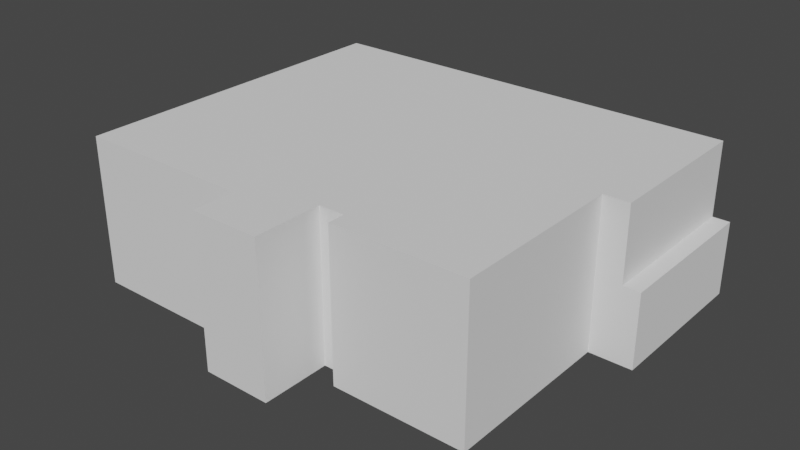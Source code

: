 # Source: house2.blend  (saved by Blender 2.83.21; exported with 4.5.12 LTS)
import bpy
from mathutils import Matrix  # noqa: F401  (used for matrix-valued properties, if any)

bpy.ops.wm.read_factory_settings(use_empty=True)
scene = bpy.context.scene
scene.name = 'Scene'

# ---- collections
col_collection = bpy.data.collections.new('Collection'); scene.collection.children.link(col_collection)

# ---- world
world_world = bpy.data.worlds.new('World'); scene.world = world_world
world_world.use_nodes = True; world_world.node_tree.nodes.clear()
_N = world_world.node_tree.nodes; _L = world_world.node_tree.links
n0 = _N.new('ShaderNodeOutputWorld'); n0.name = 'World Output'; n0.location = (300, 300)
n1 = _N.new('ShaderNodeBackground'); n1.name = 'Background'; n1.location = (10, 300)
n1.inputs[0].default_value = (0.05088, 0.05088, 0.05088, 1.0)
_L.new(n1.outputs[0], n0.inputs[0])
n0.is_active_output = True
world_world.color = (0.05088, 0.05088, 0.05088)
world_world.use_sun_shadow = False
world_world.sun_shadow_jitter_overblur = 0.0

# ---- meshes
me_plane_001 = bpy.data.meshes.new('Plane.001')
me_plane_001.from_pydata([(-6.0, -1.0, 0.0), (6.0, -1.0, 0.0), (-6.0, 1.0, 0.0), (6.0, 1.0, 0.0), (-8.0, -1.0, 0.0), (-8.0, 1.0, 0.0), (8.0, -1.0, 0.0), (8.0, 1.0, 0.0), (-6.0, 9.0, 0.0), (-8.0, 9.0, 0.0), (6.0, 15.0, 0.0), (8.0, 15.0, 0.0), (6.0, 17.0, 0.0), (8.0, 17.0, 0.0), (14.0, 15.0, 0.0), (14.0, 17.0, 0.0), (16.0, 15.0, 0.0), (16.0, 17.0, 0.0), (6.0, 29.0, 0.0), (8.0, 29.0, 0.0), (6.0, 31.0, 0.0), (8.0, 31.0, 0.0), (14.0, 29.0, 0.0), (14.0, 31.0, 0.0), (16.0, 29.0, 0.0), (16.0, 31.0, 0.0), (14.0, 39.0, 0.0), (16.0, 39.0, 0.0), (14.0, 41.0, 0.0), (16.0, 41.0, 0.0), (8.0, 39.0, 0.0), (8.0, 41.0, 0.0), (6.0, 39.0, 0.0), (6.0, 41.0, 0.0), (8.0, 52.0, 0.0), (6.0, 52.0, 0.0), (8.0, 54.0, 0.0), (6.0, 54.0, 0.0), (16.0, 52.0, 0.0), (16.0, 54.0, 0.0), (18.0, 52.0, 0.0), (18.0, 54.0, 0.0), (18.0, 39.0, 0.0), (18.0, 41.0, 0.0), (14.0, 13.0, 0.0), (16.0, 13.0, 0.0), (14.0, 11.0, 0.0), (16.0, 11.0, 0.0), (43.0, 13.0, 0.0), (43.0, 11.0, 0.0), (45.0, 13.0, 0.0), (45.0, 11.0, 0.0), (43.0, 52.0, 0.0), (45.0, 52.0, 0.0), (43.0, 54.0, 0.0), (45.0, 54.0, 0.0), (53.0, 52.0, 0.0), (53.0, 54.0, 0.0), (55.0, 52.0, 0.0), (55.0, 54.0, 0.0), (53.0, 88.0, 0.0), (55.0, 88.0, 0.0), (53.0, 90.0, 0.0), (55.0, 90.0, 0.0), (0.0, 88.0, 0.0), (0.0, 90.0, 0.0), (-2.0, 88.0, 0.0), (-2.0, 90.0, 0.0), (0.0, 72.0, 0.0), (-2.0, 72.0, 0.0), (0.0, 70.0, 0.0), (-2.0, 70.0, 0.0), (-11.0, 72.0, 0.0), (-11.0, 70.0, 0.0), (-13.0, 72.0, 0.0), (-13.0, 70.0, 0.0), (-11.0, 88.0, 0.0), (-13.0, 88.0, 0.0), (-11.0, 90.0, 0.0), (-13.0, 90.0, 0.0), (-6.0, 11.0, 0.0), (-8.0, 11.0, 0.0), (-18.0, 9.0, 0.0), (-18.0, 11.0, 0.0), (-20.0, 11.0, 0.0), (-20.0, 9.0, 0.0), (-6.0, 38.0, 0.0), (-8.0, 38.0, 0.0), (-18.0, 42.0, 0.0), (-20.0, 42.0, 0.0), (-48.0, 11.0, 0.0), (-48.0, 9.0, 0.0), (-50.0, 11.0, 0.0), (-50.0, 9.0, 0.0), (-48.0, 53.0, 0.0), (-50.0, 53.0, 0.0), (-48.0, 55.0, 0.0), (-50.0, 55.0, 0.0), (-20.0, 53.0, 0.0), (-20.0, 55.0, 0.0), (-18.0, 53.0, 0.0), (-18.0, 55.0, 0.0), (-48.0, 88.0, 0.0), (-50.0, 88.0, 0.0), (-48.0, 90.0, 0.0), (-50.0, 90.0, 0.0), (-20.0, 70.0, 0.0), (-18.0, 70.0, 0.0), (-20.0, 72.0, 0.0), (-18.0, 72.0, 0.0)], [], [(0, 1, 3, 2), (0, 2, 5, 4), (3, 1, 6, 7), (5, 2, 8, 9), (3, 7, 11, 10), (10, 11, 13, 12), (13, 11, 14, 15), (15, 14, 16, 17), (12, 13, 19, 18), (18, 19, 21, 20), (21, 19, 22, 23), (23, 22, 24, 25), (17, 24, 22, 15), (23, 25, 27, 26), (26, 27, 29, 28), (26, 28, 31, 30), (30, 31, 33, 32), (33, 31, 34, 35), (35, 34, 36, 37), (36, 34, 38, 39), (39, 38, 40, 41), (29, 27, 42, 43), (38, 29, 43, 40), (16, 14, 44, 45), (45, 44, 46, 47), (45, 47, 49, 48), (48, 49, 51, 50), (48, 50, 53, 52), (52, 53, 55, 54), (40, 52, 54, 41), (55, 53, 56, 57), (57, 56, 58, 59), (57, 59, 61, 60), (60, 61, 63, 62), (60, 62, 65, 64), (64, 65, 67, 66), (64, 66, 69, 68), (68, 69, 71, 70), (71, 69, 72, 73), (73, 72, 74, 75), (74, 72, 76, 77), (77, 76, 78, 79), (67, 78, 76, 66), (9, 8, 80, 81), (9, 81, 83, 82), (82, 83, 84, 85), (81, 80, 86, 87), (84, 83, 88, 89), (85, 84, 90, 91), (91, 90, 92, 93), (92, 90, 94, 95), (95, 94, 96, 97), (96, 94, 98, 99), (99, 98, 100, 101), (97, 96, 102, 103), (103, 102, 104, 105), (79, 104, 102, 77), (99, 101, 107, 106), (106, 107, 109, 108), (74, 109, 107, 75)])
_uv = me_plane_001.uv_layers.new(name='UVMap')
_uv.uv.foreach_set('vector', [0.0, 0.0, 1.0, 0.0, 1.0, 1.0, 0.0, 1.0, 0.0, 0.0, 0.0, 1.0, 0.0, 1.0, 0.0, 0.0, 1.0, 1.0, 1.0, 0.0, 1.0, 0.0, 1.0, 1.0, 0.0, 1.0, 0.0, 1.0, 0.0, 1.0, 0.0, 1.0, 1.0, 1.0, 1.0, 1.0, 1.0, 1.0, 1.0, 1.0, 1.0, 1.0, 1.0, 1.0, 1.0, 1.0, 1.0, 1.0, 1.0, 1.0, 1.0, 1.0, 1.0, 1.0, 1.0, 1.0, 1.0, 1.0, 1.0, 1.0, 1.0, 1.0, 1.0, 1.0, 1.0, 1.0, 1.0, 1.0, 1.0, 1.0, 1.0, 1.0, 1.0, 1.0, 1.0, 1.0, 1.0, 1.0, 1.0, 1.0, 1.0, 1.0, 1.0, 1.0, 1.0, 1.0, 1.0, 1.0, 1.0, 1.0, 1.0, 1.0, 1.0, 1.0, 1.0, 1.0, 1.0, 1.0, 1.0, 1.0, 1.0, 1.0, 1.0, 1.0, 1.0, 1.0, 1.0, 1.0, 1.0, 1.0, 1.0, 1.0, 1.0, 1.0, 1.0, 1.0, 1.0, 1.0, 1.0, 1.0, 1.0, 1.0, 1.0, 1.0, 1.0, 1.0, 1.0, 1.0, 1.0, 1.0, 1.0, 1.0, 1.0, 1.0, 1.0, 1.0, 1.0, 1.0, 1.0, 1.0, 1.0, 1.0, 1.0, 1.0, 1.0, 1.0, 1.0, 1.0, 1.0, 1.0, 1.0, 1.0, 1.0, 1.0, 1.0, 1.0, 1.0, 1.0, 1.0, 1.0, 1.0, 1.0, 1.0, 1.0, 1.0, 1.0, 1.0, 1.0, 1.0, 1.0, 1.0, 1.0, 1.0, 1.0, 1.0, 1.0, 1.0, 1.0, 1.0, 1.0, 1.0, 1.0, 1.0, 1.0, 1.0, 1.0, 1.0, 1.0, 1.0, 1.0, 1.0, 1.0, 1.0, 1.0, 1.0, 1.0, 1.0, 1.0, 1.0, 1.0, 1.0, 1.0, 1.0, 1.0, 1.0, 1.0, 1.0, 1.0, 1.0, 1.0, 1.0, 1.0, 1.0, 1.0, 1.0, 1.0, 1.0, 1.0, 1.0, 1.0, 1.0, 1.0, 1.0, 1.0, 1.0, 1.0, 1.0, 1.0, 1.0, 1.0, 1.0, 1.0, 1.0, 1.0, 1.0, 1.0, 1.0, 1.0, 1.0, 1.0, 1.0, 1.0, 1.0, 1.0, 1.0, 1.0, 1.0, 1.0, 1.0, 1.0, 1.0, 1.0, 1.0, 1.0, 1.0, 1.0, 1.0, 1.0, 1.0, 1.0, 1.0, 1.0, 1.0, 1.0, 1.0, 1.0, 1.0, 1.0, 1.0, 1.0, 1.0, 1.0, 1.0, 1.0, 1.0, 1.0, 1.0, 1.0, 1.0, 1.0, 1.0, 1.0, 1.0, 1.0, 1.0, 1.0, 1.0, 1.0, 1.0, 1.0, 1.0, 1.0, 1.0, 1.0, 1.0, 1.0, 1.0, 1.0, 1.0, 1.0, 1.0, 1.0, 1.0, 1.0, 1.0, 1.0, 1.0, 1.0, 1.0, 1.0, 1.0, 1.0, 1.0, 1.0, 1.0, 1.0, 1.0, 1.0, 1.0, 1.0, 1.0, 1.0, 1.0, 1.0, 1.0, 1.0, 1.0, 1.0, 1.0, 1.0, 1.0, 1.0, 1.0, 1.0, 1.0, 1.0, 1.0, 1.0, 1.0, 1.0, 1.0, 1.0, 1.0, 1.0, 0.0, 1.0, 0.0, 1.0, 0.0, 1.0, 0.0, 1.0, 0.0, 1.0, 0.0, 1.0, 0.0, 1.0, 0.0, 1.0, 0.0, 1.0, 0.0, 1.0, 0.0, 1.0, 0.0, 1.0, 0.0, 1.0, 0.0, 1.0, 0.0, 1.0, 0.0, 1.0, 0.0, 1.0, 0.0, 1.0, 0.0, 1.0, 0.0, 1.0, 0.0, 1.0, 0.0, 1.0, 0.0, 1.0, 0.0, 1.0, 0.0, 1.0, 0.0, 1.0, 0.0, 1.0, 0.0, 1.0, 0.0, 1.0, 0.0, 1.0, 0.0, 1.0, 0.0, 1.0, 0.0, 1.0, 0.0, 1.0, 0.0, 1.0, 0.0, 1.0, 0.0, 1.0, 0.0, 1.0, 0.0, 1.0, 0.0, 1.0, 0.0, 1.0, 0.0, 1.0, 0.0, 1.0, 0.0, 1.0, 0.0, 1.0, 0.0, 1.0, 0.0, 1.0, 0.0, 1.0, 0.0, 1.0, 0.0, 1.0, 0.0, 1.0, 0.0, 1.0, 1.0, 1.0, 0.0, 1.0, 0.0, 1.0, 1.0, 1.0, 0.0, 1.0, 0.0, 1.0, 0.0, 1.0, 0.0, 1.0, 0.0, 1.0, 0.0, 1.0, 0.0, 1.0, 0.0, 1.0, 1.0, 1.0, 0.0, 1.0, 0.0, 1.0, 1.0, 1.0])
me_plane_001.use_remesh_fix_poles = True
me_plane_001.use_remesh_preserve_attributes = False
me_plane_001.use_mirror_vertex_groups = False
me_plane_001.update()
me_plane_002 = bpy.data.meshes.new('Plane.002')
me_plane_002.from_pydata([(-6.0, -1.0, 0.0), (6.0, -1.0, 0.0), (-6.0, 1.0, 0.0), (6.0, 1.0, 0.0), (-8.0, -1.0, 0.0), (-8.0, 1.0, 0.0), (8.0, -1.0, 0.0), (8.0, 1.0, 0.0), (-6.0, 9.0, 0.0), (-8.0, 9.0, 0.0), (6.0, 15.0, 0.0), (8.0, 15.0, 0.0), (6.0, 17.0, 0.0), (8.0, 17.0, 0.0), (14.0, 15.0, 0.0), (14.0, 17.0, 0.0), (16.0, 15.0, 0.0), (16.0, 17.0, 0.0), (6.0, 29.0, 0.0), (8.0, 29.0, 0.0), (6.0, 31.0, 0.0), (8.0, 31.0, 0.0), (14.0, 29.0, 0.0), (14.0, 31.0, 0.0), (16.0, 29.0, 0.0), (16.0, 31.0, 0.0), (14.0, 39.0, 0.0), (16.0, 39.0, 0.0), (14.0, 41.0, 0.0), (16.0, 41.0, 0.0), (8.0, 39.0, 0.0), (8.0, 41.0, 0.0), (6.0, 39.0, 0.0), (6.0, 41.0, 0.0), (8.0, 52.0, 0.0), (6.0, 52.0, 0.0), (8.0, 54.0, 0.0), (6.0, 54.0, 0.0), (16.0, 52.0, 0.0), (16.0, 54.0, 0.0), (18.0, 52.0, 0.0), (18.0, 54.0, 0.0), (18.0, 39.0, 0.0), (18.0, 41.0, 0.0), (14.0, 13.0, 0.0), (16.0, 13.0, 0.0), (14.0, 11.0, 0.0), (16.0, 11.0, 0.0), (43.0, 13.0, 0.0), (43.0, 11.0, 0.0), (45.0, 13.0, 0.0), (45.0, 11.0, 0.0), (43.0, 52.0, 0.0), (45.0, 52.0, 0.0), (43.0, 54.0, 0.0), (45.0, 54.0, 0.0), (53.0, 52.0, 0.0), (53.0, 54.0, 0.0), (55.0, 52.0, 0.0), (55.0, 54.0, 0.0), (53.0, 88.0, 0.0), (55.0, 88.0, 0.0), (53.0, 90.0, 0.0), (55.0, 90.0, 0.0), (0.0, 88.0, 0.0), (0.0, 90.0, 0.0), (-2.0, 88.0, 0.0), (-2.0, 90.0, 0.0), (0.0, 72.0, 0.0), (-2.0, 72.0, 0.0), (0.0, 70.0, 0.0), (-2.0, 70.0, 0.0), (-11.0, 72.0, 0.0), (-11.0, 70.0, 0.0), (-13.0, 72.0, 0.0), (-13.0, 70.0, 0.0), (-11.0, 88.0, 0.0), (-13.0, 88.0, 0.0), (-11.0, 90.0, 0.0), (-13.0, 90.0, 0.0), (-6.0, 11.0, 0.0), (-8.0, 11.0, 0.0), (-18.0, 9.0, 0.0), (-18.0, 11.0, 0.0), (-20.0, 11.0, 0.0), (-20.0, 9.0, 0.0), (-6.0, 38.0, 0.0), (-8.0, 38.0, 0.0), (-18.0, 42.0, 0.0), (-20.0, 42.0, 0.0), (-48.0, 11.0, 0.0), (-48.0, 9.0, 0.0), (-50.0, 11.0, 0.0), (-50.0, 9.0, 0.0), (-48.0, 53.0, 0.0), (-50.0, 53.0, 0.0), (-48.0, 55.0, 0.0), (-50.0, 55.0, 0.0), (-20.0, 53.0, 0.0), (-20.0, 55.0, 0.0), (-18.0, 53.0, 0.0), (-18.0, 55.0, 0.0), (-48.0, 88.0, 0.0), (-50.0, 88.0, 0.0), (-48.0, 90.0, 0.0), (-50.0, 90.0, 0.0), (-20.0, 70.0, 0.0), (-18.0, 70.0, 0.0), (-20.0, 72.0, 0.0), (-18.0, 72.0, 0.0)], [], [(0, 1, 3, 2), (0, 2, 5, 4), (3, 1, 6, 7), (5, 2, 8, 9), (3, 7, 11, 10), (10, 11, 13, 12), (13, 11, 14, 15), (15, 14, 16, 17), (12, 13, 19, 18), (18, 19, 21, 20), (21, 19, 22, 23), (23, 22, 24, 25), (17, 24, 22, 15), (23, 25, 27, 26), (26, 27, 29, 28), (26, 28, 31, 30), (30, 31, 33, 32), (33, 31, 34, 35), (35, 34, 36, 37), (36, 34, 38, 39), (39, 38, 40, 41), (29, 27, 42, 43), (38, 29, 43, 40), (16, 14, 44, 45), (45, 44, 46, 47), (45, 47, 49, 48), (48, 49, 51, 50), (48, 50, 53, 52), (52, 53, 55, 54), (40, 52, 54, 41), (55, 53, 56, 57), (57, 56, 58, 59), (57, 59, 61, 60), (60, 61, 63, 62), (60, 62, 65, 64), (64, 65, 67, 66), (64, 66, 69, 68), (68, 69, 71, 70), (71, 69, 72, 73), (73, 72, 74, 75), (74, 72, 76, 77), (77, 76, 78, 79), (67, 78, 76, 66), (9, 8, 80, 81), (9, 81, 83, 82), (82, 83, 84, 85), (81, 80, 86, 87), (84, 83, 88, 89), (85, 84, 90, 91), (91, 90, 92, 93), (92, 90, 94, 95), (95, 94, 96, 97), (96, 94, 98, 99), (99, 98, 100, 101), (97, 96, 102, 103), (103, 102, 104, 105), (79, 104, 102, 77), (99, 101, 107, 106), (106, 107, 109, 108), (74, 109, 107, 75), (89, 98, 94, 90, 84), (88, 100, 98, 89), (77, 102, 96, 99, 106, 108, 109, 74), (66, 76, 72, 69), (3, 10, 12, 18, 20, 21, 23, 26, 30, 32, 33, 35, 37, 36, 39, 41, 54, 55, 57, 60, 64, 68, 70, 71, 73, 75, 107, 101, 100, 88, 83, 81, 87, 86, 80, 8, 2), (31, 29, 38, 34), (17, 16, 45, 48, 52, 40, 43, 42, 27, 25, 24), (15, 22, 19, 13)])
_uv = me_plane_002.uv_layers.new(name='UVMap')
_uv.uv.foreach_set('vector', [0.0, 0.0, 1.0, 0.0, 1.0, 1.0, 0.0, 1.0, 0.0, 0.0, 0.0, 1.0, 0.0, 1.0, 0.0, 0.0, 1.0, 1.0, 1.0, 0.0, 1.0, 0.0, 1.0, 1.0, 0.0, 1.0, 0.0, 1.0, 0.0, 1.0, 0.0, 1.0, 1.0, 1.0, 1.0, 1.0, 1.0, 1.0, 1.0, 1.0, 1.0, 1.0, 1.0, 1.0, 1.0, 1.0, 1.0, 1.0, 1.0, 1.0, 1.0, 1.0, 1.0, 1.0, 1.0, 1.0, 1.0, 1.0, 1.0, 1.0, 1.0, 1.0, 1.0, 1.0, 1.0, 1.0, 1.0, 1.0, 1.0, 1.0, 1.0, 1.0, 1.0, 1.0, 1.0, 1.0, 1.0, 1.0, 1.0, 1.0, 1.0, 1.0, 1.0, 1.0, 1.0, 1.0, 1.0, 1.0, 1.0, 1.0, 1.0, 1.0, 1.0, 1.0, 1.0, 1.0, 1.0, 1.0, 1.0, 1.0, 1.0, 1.0, 1.0, 1.0, 1.0, 1.0, 1.0, 1.0, 1.0, 1.0, 1.0, 1.0, 1.0, 1.0, 1.0, 1.0, 1.0, 1.0, 1.0, 1.0, 1.0, 1.0, 1.0, 1.0, 1.0, 1.0, 1.0, 1.0, 1.0, 1.0, 1.0, 1.0, 1.0, 1.0, 1.0, 1.0, 1.0, 1.0, 1.0, 1.0, 1.0, 1.0, 1.0, 1.0, 1.0, 1.0, 1.0, 1.0, 1.0, 1.0, 1.0, 1.0, 1.0, 1.0, 1.0, 1.0, 1.0, 1.0, 1.0, 1.0, 1.0, 1.0, 1.0, 1.0, 1.0, 1.0, 1.0, 1.0, 1.0, 1.0, 1.0, 1.0, 1.0, 1.0, 1.0, 1.0, 1.0, 1.0, 1.0, 1.0, 1.0, 1.0, 1.0, 1.0, 1.0, 1.0, 1.0, 1.0, 1.0, 1.0, 1.0, 1.0, 1.0, 1.0, 1.0, 1.0, 1.0, 1.0, 1.0, 1.0, 1.0, 1.0, 1.0, 1.0, 1.0, 1.0, 1.0, 1.0, 1.0, 1.0, 1.0, 1.0, 1.0, 1.0, 1.0, 1.0, 1.0, 1.0, 1.0, 1.0, 1.0, 1.0, 1.0, 1.0, 1.0, 1.0, 1.0, 1.0, 1.0, 1.0, 1.0, 1.0, 1.0, 1.0, 1.0, 1.0, 1.0, 1.0, 1.0, 1.0, 1.0, 1.0, 1.0, 1.0, 1.0, 1.0, 1.0, 1.0, 1.0, 1.0, 1.0, 1.0, 1.0, 1.0, 1.0, 1.0, 1.0, 1.0, 1.0, 1.0, 1.0, 1.0, 1.0, 1.0, 1.0, 1.0, 1.0, 1.0, 1.0, 1.0, 1.0, 1.0, 1.0, 1.0, 1.0, 1.0, 1.0, 1.0, 1.0, 1.0, 1.0, 1.0, 1.0, 1.0, 1.0, 1.0, 1.0, 1.0, 1.0, 1.0, 1.0, 1.0, 1.0, 1.0, 1.0, 1.0, 1.0, 1.0, 1.0, 1.0, 1.0, 1.0, 1.0, 1.0, 1.0, 1.0, 1.0, 1.0, 1.0, 1.0, 1.0, 1.0, 1.0, 1.0, 1.0, 1.0, 1.0, 1.0, 1.0, 1.0, 1.0, 1.0, 1.0, 1.0, 1.0, 1.0, 1.0, 1.0, 1.0, 1.0, 1.0, 1.0, 1.0, 1.0, 1.0, 1.0, 1.0, 1.0, 1.0, 1.0, 1.0, 1.0, 1.0, 1.0, 0.0, 1.0, 0.0, 1.0, 0.0, 1.0, 0.0, 1.0, 0.0, 1.0, 0.0, 1.0, 0.0, 1.0, 0.0, 1.0, 0.0, 1.0, 0.0, 1.0, 0.0, 1.0, 0.0, 1.0, 0.0, 1.0, 0.0, 1.0, 0.0, 1.0, 0.0, 1.0, 0.0, 1.0, 0.0, 1.0, 0.0, 1.0, 0.0, 1.0, 0.0, 1.0, 0.0, 1.0, 0.0, 1.0, 0.0, 1.0, 0.0, 1.0, 0.0, 1.0, 0.0, 1.0, 0.0, 1.0, 0.0, 1.0, 0.0, 1.0, 0.0, 1.0, 0.0, 1.0, 0.0, 1.0, 0.0, 1.0, 0.0, 1.0, 0.0, 1.0, 0.0, 1.0, 0.0, 1.0, 0.0, 1.0, 0.0, 1.0, 0.0, 1.0, 0.0, 1.0, 0.0, 1.0, 0.0, 1.0, 0.0, 1.0, 0.0, 1.0, 0.0, 1.0, 0.0, 1.0, 0.0, 1.0, 0.0, 1.0, 0.0, 1.0, 0.0, 1.0, 1.0, 1.0, 0.0, 1.0, 0.0, 1.0, 1.0, 1.0, 0.0, 1.0, 0.0, 1.0, 0.0, 1.0, 0.0, 1.0, 0.0, 1.0, 0.0, 1.0, 0.0, 1.0, 0.0, 1.0, 1.0, 1.0, 0.0, 1.0, 0.0, 1.0, 1.0, 1.0, 0.0, 1.0, 0.0, 1.0, 0.0, 1.0, 0.0, 1.0, 0.0, 1.0, 0.0, 1.0, 0.0, 1.0, 0.0, 1.0, 0.0, 1.0, 1.0, 1.0, 0.0, 1.0, 0.0, 1.0, 0.0, 1.0, 0.0, 1.0, 0.0, 1.0, 0.0, 1.0, 1.0, 1.0, 1.0, 1.0, 1.0, 1.0, 1.0, 1.0, 1.0, 1.0, 1.0, 1.0, 1.0, 1.0, 1.0, 1.0, 1.0, 1.0, 1.0, 1.0, 1.0, 1.0, 1.0, 1.0, 1.0, 1.0, 1.0, 1.0, 1.0, 1.0, 1.0, 1.0, 1.0, 1.0, 1.0, 1.0, 1.0, 1.0, 1.0, 1.0, 1.0, 1.0, 1.0, 1.0, 1.0, 1.0, 1.0, 1.0, 1.0, 1.0, 1.0, 1.0, 1.0, 1.0, 1.0, 1.0, 1.0, 1.0, 1.0, 1.0, 1.0, 1.0, 0.0, 1.0, 0.0, 1.0, 0.0, 1.0, 0.0, 1.0, 0.0, 1.0, 0.0, 1.0, 0.0, 1.0, 0.0, 1.0, 0.0, 1.0, 0.0, 1.0, 0.0, 1.0, 1.0, 1.0, 1.0, 1.0, 1.0, 1.0, 1.0, 1.0, 1.0, 1.0, 1.0, 1.0, 1.0, 1.0, 1.0, 1.0, 1.0, 1.0, 1.0, 1.0, 1.0, 1.0, 1.0, 1.0, 1.0, 1.0, 1.0, 1.0, 1.0, 1.0, 1.0, 1.0, 1.0, 1.0, 1.0, 1.0, 1.0, 1.0])
me_plane_002.use_remesh_fix_poles = True
me_plane_002.use_remesh_preserve_attributes = False
me_plane_002.use_mirror_vertex_groups = False
me_plane_002.update()
me_plane_004 = bpy.data.meshes.new('Plane.004')
me_plane_004.from_pydata([(-6.0, -1.0, 0.0), (6.0, -1.0, 0.0), (-6.0, 1.0, 0.0), (6.0, 1.0, 0.0), (-8.0, -1.0, 0.0), (-8.0, 1.0, 0.0), (8.0, -1.0, 0.0), (8.0, 1.0, 0.0), (-6.0, 9.0, 0.0), (-8.0, 9.0, 0.0), (6.0, 15.0, 0.0), (8.0, 15.0, 0.0), (6.0, 17.0, 0.0), (8.0, 17.0, 0.0), (14.0, 15.0, 0.0), (14.0, 17.0, 0.0), (16.0, 15.0, 0.0), (16.0, 17.0, 0.0), (14.0, 13.0, 0.0), (16.0, 13.0, 0.0), (14.0, 11.0, 0.0), (16.0, 11.0, 0.0), (43.0, 13.0, 0.0), (43.0, 11.0, 0.0), (45.0, 13.0, 0.0), (45.0, 11.0, 0.0), (43.0, 52.0, 0.0), (45.0, 52.0, 0.0), (43.0, 54.0, 0.0), (45.0, 54.0, 0.0), (49.0, 52.0, 0.0), (49.0, 54.0, 0.0), (51.0, 52.0, 0.0), (51.0, 54.0, 0.0), (49.0, 88.0, 0.0), (51.0, 88.0, 0.0), (49.0, 90.0, 0.0), (51.0, 90.0, 0.0), (0.0, 88.0, 0.0), (0.0, 90.0, 0.0), (-2.0, 88.0, 0.0), (-2.0, 90.0, 0.0), (-11.0, 88.0, 0.0), (-13.0, 88.0, 0.0), (-11.0, 90.0, 0.0), (-13.0, 90.0, 0.0), (-6.0, 11.0, 0.0), (-8.0, 11.0, 0.0), (-18.0, 9.0, 0.0), (-18.0, 11.0, 0.0), (-20.0, 11.0, 0.0), (-20.0, 9.0, 0.0), (-48.0, 11.0, 0.0), (-48.0, 9.0, 0.0), (-50.0, 11.0, 0.0), (-50.0, 9.0, 0.0), (-48.0, 53.0, 0.0), (-50.0, 53.0, 0.0), (-48.0, 55.0, 0.0), (-50.0, 55.0, 0.0), (-48.0, 88.0, 0.0), (-50.0, 88.0, 0.0), (-48.0, 90.0, 0.0), (-50.0, 90.0, 0.0), (6.0, 31.0, 0.0), (8.0, 31.0, 0.0), (6.0, 33.0, 0.0), (8.0, 33.0, 0.0), (30.0, 31.0, 0.0), (30.0, 33.0, 0.0), (32.0, 31.0, 0.0), (32.0, 33.0, 0.0), (32.0, 52.0, 0.0), (32.0, 54.0, 0.0), (30.0, 52.0, 0.0), (30.0, 54.0, 0.0), (6.0, 52.0, 0.0), (8.0, 52.0, 0.0), (6.0, 54.0, 0.0), (8.0, 54.0, 0.0), (8.0, 88.0, 0.0), (8.0, 90.0, 0.0), (6.0, 90.0, 0.0), (6.0, 88.0, 0.0), (8.0, 54.0, 0.0), (6.0, 54.0, 0.0), (-18.0, 60.0, 0.0), (-20.0, 60.0, 0.0), (-18.0, 62.0, 0.0), (-20.0, 62.0, 0.0), (-24.0, 60.0, 0.0), (-24.0, 62.0, 0.0), (-26.0, 60.0, 0.0), (-26.0, 62.0, 0.0), (-24.0, 88.0, 0.0), (-26.0, 88.0, 0.0), (-48.0, 60.0, 0.0), (-48.0, 62.0, 0.0), (-20.0, 32.0, 0.0), (-18.0, 32.0, 0.0), (-18.0, 34.0, 0.0), (-20.0, 34.0, 0.0), (-48.0, 32.0, 0.0), (-48.0, 34.0, 0.0)], [], [(0, 1, 3, 2), (0, 2, 5, 4), (3, 1, 6, 7), (5, 2, 8, 9), (3, 7, 11, 10), (10, 11, 13, 12), (13, 11, 14, 15), (15, 14, 16, 17), (16, 14, 18, 19), (19, 18, 20, 21), (19, 21, 23, 22), (22, 23, 25, 24), (22, 24, 27, 26), (26, 27, 29, 28), (29, 27, 30, 31), (31, 30, 32, 33), (31, 33, 35, 34), (34, 35, 37, 36), (83, 82, 39, 38), (38, 39, 41, 40), (43, 42, 44, 45), (41, 44, 42, 40), (9, 8, 46, 47), (9, 47, 49, 48), (48, 49, 50, 51), (51, 50, 52, 53), (53, 52, 54, 55), (54, 52, 56, 57), (57, 56, 58, 59), (59, 58, 60, 61), (61, 60, 62, 63), (45, 62, 60, 43), (12, 13, 65, 64), (64, 65, 67, 66), (67, 65, 68, 69), (69, 68, 70, 71), (26, 28, 73, 72), (72, 73, 75, 74), (71, 72, 74, 69), (66, 67, 77, 76), (76, 77, 79, 78), (75, 79, 77, 74), (34, 36, 81, 80), (80, 81, 82, 83), (80, 83, 85, 84), (101, 100, 86, 87), (87, 86, 88, 89), (87, 89, 91, 90), (90, 91, 93, 92), (93, 91, 94, 95), (92, 93, 97, 96), (50, 49, 99, 98), (98, 99, 100, 101), (98, 101, 103, 102)])
_uv = me_plane_004.uv_layers.new(name='UVMap')
_uv.uv.foreach_set('vector', [0.0, 0.0, 1.0, 0.0, 1.0, 1.0, 0.0, 1.0, 0.0, 0.0, 0.0, 1.0, 0.0, 1.0, 0.0, 0.0, 1.0, 1.0, 1.0, 0.0, 1.0, 0.0, 1.0, 1.0, 0.0, 1.0, 0.0, 1.0, 0.0, 1.0, 0.0, 1.0, 1.0, 1.0, 1.0, 1.0, 1.0, 1.0, 1.0, 1.0, 1.0, 1.0, 1.0, 1.0, 1.0, 1.0, 1.0, 1.0, 1.0, 1.0, 1.0, 1.0, 1.0, 1.0, 1.0, 1.0, 1.0, 1.0, 1.0, 1.0, 1.0, 1.0, 1.0, 1.0, 1.0, 1.0, 1.0, 1.0, 1.0, 1.0, 1.0, 1.0, 1.0, 1.0, 1.0, 1.0, 1.0, 1.0, 1.0, 1.0, 1.0, 1.0, 1.0, 1.0, 1.0, 1.0, 1.0, 1.0, 1.0, 1.0, 1.0, 1.0, 1.0, 1.0, 1.0, 1.0, 1.0, 1.0, 1.0, 1.0, 1.0, 1.0, 1.0, 1.0, 1.0, 1.0, 1.0, 1.0, 1.0, 1.0, 1.0, 1.0, 1.0, 1.0, 1.0, 1.0, 1.0, 1.0, 1.0, 1.0, 1.0, 1.0, 1.0, 1.0, 1.0, 1.0, 1.0, 1.0, 1.0, 1.0, 1.0, 1.0, 1.0, 1.0, 1.0, 1.0, 1.0, 1.0, 1.0, 1.0, 1.0, 1.0, 1.0, 1.0, 1.0, 1.0, 1.0, 1.0, 1.0, 1.0, 1.0, 1.0, 1.0, 1.0, 1.0, 1.0, 1.0, 1.0, 1.0, 1.0, 1.0, 1.0, 1.0, 1.0, 1.0, 1.0, 1.0, 1.0, 1.0, 1.0, 1.0, 1.0, 1.0, 1.0, 1.0, 1.0, 0.0, 1.0, 0.0, 1.0, 0.0, 1.0, 0.0, 1.0, 0.0, 1.0, 0.0, 1.0, 0.0, 1.0, 0.0, 1.0, 0.0, 1.0, 0.0, 1.0, 0.0, 1.0, 0.0, 1.0, 0.0, 1.0, 0.0, 1.0, 0.0, 1.0, 0.0, 1.0, 0.0, 1.0, 0.0, 1.0, 0.0, 1.0, 0.0, 1.0, 0.0, 1.0, 0.0, 1.0, 0.0, 1.0, 0.0, 1.0, 0.0, 1.0, 0.0, 1.0, 0.0, 1.0, 0.0, 1.0, 0.0, 1.0, 0.0, 1.0, 0.0, 1.0, 0.0, 1.0, 0.0, 1.0, 0.0, 1.0, 0.0, 1.0, 0.0, 1.0, 1.0, 1.0, 0.0, 1.0, 0.0, 1.0, 1.0, 1.0, 1.0, 1.0, 1.0, 1.0, 1.0, 1.0, 1.0, 1.0, 1.0, 1.0, 1.0, 1.0, 1.0, 1.0, 1.0, 1.0, 1.0, 1.0, 1.0, 1.0, 1.0, 1.0, 1.0, 1.0, 1.0, 1.0, 1.0, 1.0, 1.0, 1.0, 1.0, 1.0, 1.0, 1.0, 1.0, 1.0, 1.0, 1.0, 1.0, 1.0, 1.0, 1.0, 1.0, 1.0, 1.0, 1.0, 1.0, 1.0, 1.0, 1.0, 1.0, 1.0, 1.0, 1.0, 1.0, 1.0, 1.0, 1.0, 1.0, 1.0, 1.0, 1.0, 1.0, 1.0, 1.0, 1.0, 1.0, 1.0, 1.0, 1.0, 1.0, 1.0, 1.0, 1.0, 1.0, 1.0, 1.0, 1.0, 1.0, 1.0, 1.0, 1.0, 1.0, 1.0, 1.0, 1.0, 1.0, 1.0, 1.0, 1.0, 1.0, 1.0, 1.0, 1.0, 1.0, 1.0, 1.0, 1.0, 1.0, 1.0, 1.0, 1.0, 1.0, 1.0, 0.0, 1.0, 0.0, 1.0, 0.0, 1.0, 0.0, 1.0, 0.0, 1.0, 0.0, 1.0, 0.0, 1.0, 0.0, 1.0, 0.0, 1.0, 0.0, 1.0, 0.0, 1.0, 0.0, 1.0, 0.0, 1.0, 0.0, 1.0, 0.0, 1.0, 0.0, 1.0, 0.0, 1.0, 0.0, 1.0, 0.0, 1.0, 0.0, 1.0, 0.0, 1.0, 0.0, 1.0, 0.0, 1.0, 0.0, 1.0, 0.0, 1.0, 0.0, 1.0, 0.0, 1.0, 0.0, 1.0, 0.0, 1.0, 0.0, 1.0, 0.0, 1.0, 0.0, 1.0, 0.0, 1.0, 0.0, 1.0, 0.0, 1.0, 0.0, 1.0])
me_plane_004.use_remesh_fix_poles = True
me_plane_004.use_remesh_preserve_attributes = False
me_plane_004.use_mirror_vertex_groups = False
me_plane_004.update()
me_plane_005 = bpy.data.meshes.new('Plane.005')
me_plane_005.from_pydata([(-6.0, -1.0, 0.0), (6.0, -1.0, 0.0), (-6.0, 1.0, 0.0), (6.0, 1.0, 0.0), (-8.0, -1.0, 0.0), (-8.0, 1.0, 0.0), (8.0, -1.0, 0.0), (8.0, 1.0, 0.0), (-6.0, 9.0, 0.0), (-8.0, 9.0, 0.0), (6.0, 15.0, 0.0), (8.0, 15.0, 0.0), (6.0, 17.0, 0.0), (8.0, 17.0, 0.0), (14.0, 15.0, 0.0), (14.0, 17.0, 0.0), (16.0, 15.0, 0.0), (16.0, 17.0, 0.0), (14.0, 13.0, 0.0), (16.0, 13.0, 0.0), (14.0, 11.0, 0.0), (16.0, 11.0, 0.0), (43.0, 13.0, 0.0), (43.0, 11.0, 0.0), (45.0, 13.0, 0.0), (45.0, 11.0, 0.0), (43.0, 52.0, 0.0), (45.0, 52.0, 0.0), (43.0, 54.0, 0.0), (45.0, 54.0, 0.0), (53.0, 52.0, 0.0), (53.0, 54.0, 0.0), (55.0, 52.0, 0.0), (55.0, 54.0, 0.0), (53.0, 88.0, 0.0), (55.0, 88.0, 0.0), (53.0, 90.0, 0.0), (55.0, 90.0, 0.0), (0.0, 88.0, 0.0), (0.0, 90.0, 0.0), (-2.0, 88.0, 0.0), (-2.0, 90.0, 0.0), (-11.0, 88.0, 0.0), (-13.0, 88.0, 0.0), (-11.0, 90.0, 0.0), (-13.0, 90.0, 0.0), (-6.0, 11.0, 0.0), (-8.0, 11.0, 0.0), (-18.0, 9.0, 0.0), (-18.0, 11.0, 0.0), (-20.0, 11.0, 0.0), (-20.0, 9.0, 0.0), (-6.0, 38.0, 0.0), (-8.0, 38.0, 0.0), (-18.0, 42.0, 0.0), (-20.0, 42.0, 0.0), (-48.0, 11.0, 0.0), (-48.0, 9.0, 0.0), (-50.0, 11.0, 0.0), (-50.0, 9.0, 0.0), (-48.0, 53.0, 0.0), (-50.0, 53.0, 0.0), (-48.0, 55.0, 0.0), (-50.0, 55.0, 0.0), (-48.0, 88.0, 0.0), (-50.0, 88.0, 0.0), (-48.0, 90.0, 0.0), (-50.0, 90.0, 0.0), (-20.0, 26.5, 0.0), (-18.0, 26.5, 0.0), (-8.0, 5.0, 0.0), (-6.0, 5.0, 0.0)], [], [(0, 1, 3, 2), (0, 2, 5, 4), (3, 1, 6, 7), (70, 71, 8, 9), (3, 7, 11, 10), (10, 11, 13, 12), (13, 11, 14, 15), (15, 14, 16, 17), (16, 14, 18, 19), (19, 18, 20, 21), (19, 21, 23, 22), (22, 23, 25, 24), (22, 24, 27, 26), (26, 27, 29, 28), (29, 27, 30, 31), (31, 30, 32, 33), (31, 33, 35, 34), (34, 35, 37, 36), (34, 36, 39, 38), (38, 39, 41, 40), (43, 42, 44, 45), (41, 44, 42, 40), (9, 8, 46, 47), (9, 47, 49, 48), (48, 49, 50, 51), (47, 46, 52, 53), (50, 49, 69, 54, 55, 68), (51, 50, 56, 57), (57, 56, 58, 59), (58, 56, 60, 61), (61, 60, 62, 63), (63, 62, 64, 65), (65, 64, 66, 67), (45, 66, 64, 43), (2, 3, 10, 12, 13, 15, 17, 16, 19, 22, 26, 28, 29, 31, 34, 38, 40, 42, 43, 64, 62, 60, 56, 50, 68, 55, 54, 69, 49, 47, 53, 52, 46, 8, 71), (5, 2, 71, 70)])
_uv = me_plane_005.uv_layers.new(name='UVMap')
_uv.uv.foreach_set('vector', [0.0, 0.0, 1.0, 0.0, 1.0, 1.0, 0.0, 1.0, 0.0, 0.0, 0.0, 1.0, 0.0, 1.0, 0.0, 0.0, 1.0, 1.0, 1.0, 0.0, 1.0, 0.0, 1.0, 1.0, 0.0, 1.0, 0.0, 1.0, 0.0, 1.0, 0.0, 1.0, 1.0, 1.0, 1.0, 1.0, 1.0, 1.0, 1.0, 1.0, 1.0, 1.0, 1.0, 1.0, 1.0, 1.0, 1.0, 1.0, 1.0, 1.0, 1.0, 1.0, 1.0, 1.0, 1.0, 1.0, 1.0, 1.0, 1.0, 1.0, 1.0, 1.0, 1.0, 1.0, 1.0, 1.0, 1.0, 1.0, 1.0, 1.0, 1.0, 1.0, 1.0, 1.0, 1.0, 1.0, 1.0, 1.0, 1.0, 1.0, 1.0, 1.0, 1.0, 1.0, 1.0, 1.0, 1.0, 1.0, 1.0, 1.0, 1.0, 1.0, 1.0, 1.0, 1.0, 1.0, 1.0, 1.0, 1.0, 1.0, 1.0, 1.0, 1.0, 1.0, 1.0, 1.0, 1.0, 1.0, 1.0, 1.0, 1.0, 1.0, 1.0, 1.0, 1.0, 1.0, 1.0, 1.0, 1.0, 1.0, 1.0, 1.0, 1.0, 1.0, 1.0, 1.0, 1.0, 1.0, 1.0, 1.0, 1.0, 1.0, 1.0, 1.0, 1.0, 1.0, 1.0, 1.0, 1.0, 1.0, 1.0, 1.0, 1.0, 1.0, 1.0, 1.0, 1.0, 1.0, 1.0, 1.0, 1.0, 1.0, 1.0, 1.0, 1.0, 1.0, 1.0, 1.0, 1.0, 1.0, 1.0, 1.0, 1.0, 1.0, 1.0, 1.0, 1.0, 1.0, 1.0, 1.0, 1.0, 1.0, 1.0, 1.0, 1.0, 1.0, 0.0, 1.0, 0.0, 1.0, 0.0, 1.0, 0.0, 1.0, 0.0, 1.0, 0.0, 1.0, 0.0, 1.0, 0.0, 1.0, 0.0, 1.0, 0.0, 1.0, 0.0, 1.0, 0.0, 1.0, 0.0, 1.0, 0.0, 1.0, 0.0, 1.0, 0.0, 1.0, 0.0, 1.0, 0.0, 1.0, 0.0, 1.0, 0.0, 1.0, 0.0, 1.0, 0.0, 1.0, 0.0, 1.0, 0.0, 1.0, 0.0, 1.0, 0.0, 1.0, 0.0, 1.0, 0.0, 1.0, 0.0, 1.0, 0.0, 1.0, 0.0, 1.0, 0.0, 1.0, 0.0, 1.0, 0.0, 1.0, 0.0, 1.0, 0.0, 1.0, 0.0, 1.0, 0.0, 1.0, 0.0, 1.0, 0.0, 1.0, 0.0, 1.0, 0.0, 1.0, 0.0, 1.0, 0.0, 1.0, 0.0, 1.0, 0.0, 1.0, 1.0, 1.0, 0.0, 1.0, 0.0, 1.0, 1.0, 1.0, 0.0, 1.0, 1.0, 1.0, 1.0, 1.0, 1.0, 1.0, 1.0, 1.0, 1.0, 1.0, 1.0, 1.0, 1.0, 1.0, 1.0, 1.0, 1.0, 1.0, 1.0, 1.0, 1.0, 1.0, 1.0, 1.0, 1.0, 1.0, 1.0, 1.0, 1.0, 1.0, 1.0, 1.0, 1.0, 1.0, 1.0, 1.0, 0.0, 1.0, 0.0, 1.0, 0.0, 1.0, 0.0, 1.0, 0.0, 1.0, 0.0, 1.0, 0.0, 1.0, 0.0, 1.0, 0.0, 1.0, 0.0, 1.0, 0.0, 1.0, 0.0, 1.0, 0.0, 1.0, 0.0, 1.0, 0.0, 1.0, 0.0, 1.0, 0.0, 1.0, 0.0, 1.0, 0.0, 1.0, 0.0, 1.0])
me_plane_005.use_remesh_fix_poles = True
me_plane_005.use_remesh_preserve_attributes = False
me_plane_005.use_mirror_vertex_groups = False
me_plane_005.update()
me_plane_006 = bpy.data.meshes.new('Plane.006')
me_plane_006.from_pydata([(-6.0, -1.0, 0.0), (6.0, -1.0, 0.0), (-6.0, 1.0, 0.0), (6.0, 1.0, 0.0), (-8.0, -1.0, 0.0), (-8.0, 1.0, 0.0), (8.0, -1.0, 0.0), (8.0, 1.0, 0.0), (-6.0, 9.0, 0.0), (-8.0, 9.0, 0.0), (6.0, 15.0, 0.0), (8.0, 15.0, 0.0), (6.0, 17.0, 0.0), (8.0, 17.0, 0.0), (14.0, 15.0, 0.0), (14.0, 17.0, 0.0), (16.0, 15.0, 0.0), (16.0, 17.0, 0.0), (14.0, 13.0, 0.0), (16.0, 13.0, 0.0), (14.0, 11.0, 0.0), (16.0, 11.0, 0.0), (43.0, 13.0, 0.0), (43.0, 11.0, 0.0), (45.0, 13.0, 0.0), (45.0, 11.0, 0.0), (43.0, 52.0, 0.0), (45.0, 52.0, 0.0), (43.0, 54.0, 0.0), (45.0, 54.0, 0.0), (49.0, 52.0, 0.0), (49.0, 54.0, 0.0), (51.0, 52.0, 0.0), (51.0, 54.0, 0.0), (49.0, 88.0, 0.0), (51.0, 88.0, 0.0), (49.0, 90.0, 0.0), (51.0, 90.0, 0.0), (0.0, 88.0, 0.0), (0.0, 90.0, 0.0), (-2.0, 88.0, 0.0), (-2.0, 90.0, 0.0), (-11.0, 88.0, 0.0), (-13.0, 88.0, 0.0), (-11.0, 90.0, 0.0), (-13.0, 90.0, 0.0), (-6.0, 11.0, 0.0), (-8.0, 11.0, 0.0), (-18.0, 9.0, 0.0), (-18.0, 11.0, 0.0), (-20.0, 11.0, 0.0), (-20.0, 9.0, 0.0), (-6.0, 38.0, 0.0), (-8.0, 38.0, 0.0), (-18.0, 42.0, 0.0), (-20.0, 42.0, 0.0), (-48.0, 11.0, 0.0), (-48.0, 9.0, 0.0), (-50.0, 11.0, 0.0), (-50.0, 9.0, 0.0), (-48.0, 53.0, 0.0), (-50.0, 53.0, 0.0), (-48.0, 55.0, 0.0), (-50.0, 55.0, 0.0), (-48.0, 88.0, 0.0), (-50.0, 88.0, 0.0), (-48.0, 90.0, 0.0), (-50.0, 90.0, 0.0)], [], [(0, 1, 3, 2), (0, 2, 5, 4), (3, 1, 6, 7), (5, 2, 8, 9), (3, 7, 11, 10), (10, 11, 13, 12), (13, 11, 14, 15), (15, 14, 16, 17), (16, 14, 18, 19), (19, 18, 20, 21), (19, 21, 23, 22), (22, 23, 25, 24), (22, 24, 27, 26), (26, 27, 29, 28), (29, 27, 30, 31), (31, 30, 32, 33), (31, 33, 35, 34), (34, 35, 37, 36), (34, 36, 39, 38), (38, 39, 41, 40), (43, 42, 44, 45), (41, 44, 42, 40), (9, 8, 46, 47), (9, 47, 49, 48), (48, 49, 50, 51), (47, 46, 52, 53), (50, 49, 54, 55), (51, 50, 56, 57), (57, 56, 58, 59), (58, 56, 60, 61), (61, 60, 62, 63), (63, 62, 64, 65), (65, 64, 66, 67), (45, 66, 64, 43), (2, 3, 10, 12, 13, 15, 17, 16, 19, 22, 26, 28, 29, 31, 34, 38, 40, 42, 43, 64, 62, 60, 56, 50, 55, 54, 49, 47, 53, 52, 46, 8)])
_uv = me_plane_006.uv_layers.new(name='UVMap')
_uv.uv.foreach_set('vector', [0.0, 0.0, 1.0, 0.0, 1.0, 1.0, 0.0, 1.0, 0.0, 0.0, 0.0, 1.0, 0.0, 1.0, 0.0, 0.0, 1.0, 1.0, 1.0, 0.0, 1.0, 0.0, 1.0, 1.0, 0.0, 1.0, 0.0, 1.0, 0.0, 1.0, 0.0, 1.0, 1.0, 1.0, 1.0, 1.0, 1.0, 1.0, 1.0, 1.0, 1.0, 1.0, 1.0, 1.0, 1.0, 1.0, 1.0, 1.0, 1.0, 1.0, 1.0, 1.0, 1.0, 1.0, 1.0, 1.0, 1.0, 1.0, 1.0, 1.0, 1.0, 1.0, 1.0, 1.0, 1.0, 1.0, 1.0, 1.0, 1.0, 1.0, 1.0, 1.0, 1.0, 1.0, 1.0, 1.0, 1.0, 1.0, 1.0, 1.0, 1.0, 1.0, 1.0, 1.0, 1.0, 1.0, 1.0, 1.0, 1.0, 1.0, 1.0, 1.0, 1.0, 1.0, 1.0, 1.0, 1.0, 1.0, 1.0, 1.0, 1.0, 1.0, 1.0, 1.0, 1.0, 1.0, 1.0, 1.0, 1.0, 1.0, 1.0, 1.0, 1.0, 1.0, 1.0, 1.0, 1.0, 1.0, 1.0, 1.0, 1.0, 1.0, 1.0, 1.0, 1.0, 1.0, 1.0, 1.0, 1.0, 1.0, 1.0, 1.0, 1.0, 1.0, 1.0, 1.0, 1.0, 1.0, 1.0, 1.0, 1.0, 1.0, 1.0, 1.0, 1.0, 1.0, 1.0, 1.0, 1.0, 1.0, 1.0, 1.0, 1.0, 1.0, 1.0, 1.0, 1.0, 1.0, 1.0, 1.0, 1.0, 1.0, 1.0, 1.0, 1.0, 1.0, 1.0, 1.0, 1.0, 1.0, 1.0, 1.0, 1.0, 1.0, 1.0, 1.0, 0.0, 1.0, 0.0, 1.0, 0.0, 1.0, 0.0, 1.0, 0.0, 1.0, 0.0, 1.0, 0.0, 1.0, 0.0, 1.0, 0.0, 1.0, 0.0, 1.0, 0.0, 1.0, 0.0, 1.0, 0.0, 1.0, 0.0, 1.0, 0.0, 1.0, 0.0, 1.0, 0.0, 1.0, 0.0, 1.0, 0.0, 1.0, 0.0, 1.0, 0.0, 1.0, 0.0, 1.0, 0.0, 1.0, 0.0, 1.0, 0.0, 1.0, 0.0, 1.0, 0.0, 1.0, 0.0, 1.0, 0.0, 1.0, 0.0, 1.0, 0.0, 1.0, 0.0, 1.0, 0.0, 1.0, 0.0, 1.0, 0.0, 1.0, 0.0, 1.0, 0.0, 1.0, 0.0, 1.0, 0.0, 1.0, 0.0, 1.0, 0.0, 1.0, 0.0, 1.0, 0.0, 1.0, 0.0, 1.0, 1.0, 1.0, 0.0, 1.0, 0.0, 1.0, 1.0, 1.0, 0.0, 1.0, 1.0, 1.0, 1.0, 1.0, 1.0, 1.0, 1.0, 1.0, 1.0, 1.0, 1.0, 1.0, 1.0, 1.0, 1.0, 1.0, 1.0, 1.0, 1.0, 1.0, 1.0, 1.0, 1.0, 1.0, 1.0, 1.0, 1.0, 1.0, 1.0, 1.0, 1.0, 1.0, 1.0, 1.0, 1.0, 1.0, 0.0, 1.0, 0.0, 1.0, 0.0, 1.0, 0.0, 1.0, 0.0, 1.0, 0.0, 1.0, 0.0, 1.0, 0.0, 1.0, 0.0, 1.0, 0.0, 1.0, 0.0, 1.0, 0.0, 1.0, 0.0, 1.0])
me_plane_006.use_remesh_fix_poles = True
me_plane_006.use_remesh_preserve_attributes = False
me_plane_006.use_mirror_vertex_groups = False
me_plane_006.update()

# ---- objects
ob_first_floor = bpy.data.objects.new('First Floor', me_plane_001)
ob_floor = bpy.data.objects.new('Floor', me_plane_002)
ob_second_floor = bpy.data.objects.new('Second Floor', me_plane_004)
ob_second_floor_floor = bpy.data.objects.new('Second Floor Floor', me_plane_005)
ob_roof = bpy.data.objects.new('Roof', me_plane_006)

# ---- transforms, parenting, visibility, modifiers, constraints
ob_first_floor.location = (0.0, 0.0, 0.0)
ob_first_floor.scale = (0.215, 0.215, 1.0)
ob_first_floor.lineart.crease_threshold = 0.0
_m = ob_first_floor.modifiers.new('Solidify', 'SOLIDIFY')
_m.thickness = 3.15
_m.offset = 1.0
ob_floor.location = (0.0, 0.0, 0.0)
ob_floor.scale = (0.215, 0.215, 1.0)
ob_floor.lineart.crease_threshold = 0.0
ob_second_floor.location = (2.98e-07, 0.0, 3.75)
ob_second_floor.scale = (0.215, 0.215, 1.0)
ob_second_floor.lineart.crease_threshold = 0.0
_m = ob_second_floor.modifiers.new('Solidify', 'SOLIDIFY')
_m.thickness = 3.15
_m.offset = 1.0
ob_second_floor_floor.location = (-9.686e-08, 2.384e-07, 3.15)
ob_second_floor_floor.scale = (0.215, 0.215, 1.0)
ob_second_floor_floor.lineart.crease_threshold = 0.0
_m = ob_second_floor_floor.modifiers.new('Solidify', 'SOLIDIFY')
_m.thickness = 0.6
_m.offset = 1.0
ob_roof.location = (0.0, 0.0, 6.9)
ob_roof.scale = (0.215, 0.215, 1.0)
ob_roof.lineart.crease_threshold = 0.0
_m = ob_roof.modifiers.new('Solidify', 'SOLIDIFY')
_m.thickness = 0.6
_m.offset = 1.0

# ---- collection membership
col_collection.objects.link(ob_first_floor)
col_collection.objects.link(ob_floor)
col_collection.objects.link(ob_second_floor)
col_collection.objects.link(ob_second_floor_floor)
col_collection.objects.link(ob_roof)

# ---- scene / render settings (as saved in the file)
scene.frame_start = 1; scene.frame_end = 250; scene.frame_set(1)
scene.render.engine = 'BLENDER_EEVEE_NEXT'
scene.cycles.use_denoising = False
scene.cycles.samples = 128
scene.cycles.sampling_pattern = 'TABULATED_SOBOL'
scene.cycles.use_adaptive_sampling = False
scene.cycles.use_light_tree = False
scene.view_settings.view_transform = 'Filmic'
bpy.context.view_layer.update()

# ---- added for rendering (the .blend has no active camera and no usable light): camera, sun
cam_auto = bpy.data.cameras.new('AutoCamera')
cam_auto.lens = 50.0
cam_auto.sensor_width = 36.0
cam_auto.clip_end = 1000.0
ob_auto_camera = bpy.data.objects.new('AutoCamera', cam_auto)
scene.collection.objects.link(ob_auto_camera)
ob_auto_camera.location = (29.0391, -24.6328, 26.5512)
ob_auto_camera.rotation_euler = (1.09748, -7.21219e-08, 0.694738)
scene.camera = ob_auto_camera
light_auto_sun = bpy.data.lights.new('AutoSun', 'SUN')
light_auto_sun.energy = 3.0
light_auto_sun.angle = 0.0523599
ob_auto_sun = bpy.data.objects.new('AutoSun', light_auto_sun)
scene.collection.objects.link(ob_auto_sun)
ob_auto_sun.rotation_euler = (0.872665, 0.174533, 0.523599)
bpy.context.view_layer.update()
